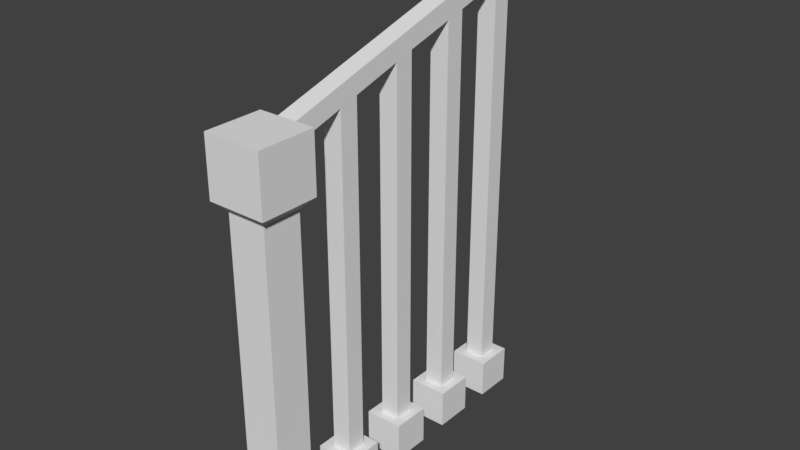 # Source: StairsRail_0.2x1x1.blend  (saved by Blender 2.79.0; exported with 4.5.12 LTS)
import bpy
from mathutils import Matrix  # noqa: F401  (used for matrix-valued properties, if any)

bpy.ops.wm.read_factory_settings(use_empty=True)
scene = bpy.context.scene
scene.name = 'Scene'

# ---- collections
col_collection_1 = bpy.data.collections.new('Collection 1'); scene.collection.children.link(col_collection_1)

# ---- materials (node trees are filled in below, after node groups)
mat_material = bpy.data.materials.new('Material')
mat_material.alpha_threshold = 0.0
mat_material.use_transparent_shadow = False
mat_material.roughness = 0.5
mat_material.line_color = (0.0, 0.0, 0.0, 1.0)

# ---- material node trees

# ---- world
world_world = bpy.data.worlds.new('World'); scene.world = world_world
world_world.color = (0.05088, 0.05088, 0.05088)
world_world.use_sun_shadow = False
world_world.sun_shadow_jitter_overblur = 0.0
world_world.cycles.sampling_method = 'MANUAL'

# ---- meshes
me_stairsrail_0_2x1x1 = bpy.data.meshes.new('StairsRail_0.2x1x1')
me_stairsrail_0_2x1x1.from_pydata([(0.025, -8.419e-09, -0.15), (0.025, -1.863e-09, -2.608e-08), (0.175, -1.863e-09, -2.608e-08), (0.175, -8.419e-09, -0.15), (0.05, 0.175, -0.125), (0.05, 0.175, -0.025), (0.15, 0.175, -0.025), (0.15, 0.175, -0.125), (0.025, 0.15, -0.15), (0.025, 0.15, 1.164e-07), (0.175, 0.15, -0.15), (0.175, 0.15, -7.734e-08), (0.025, 1.0, -6.979e-08), (0.175, 1.0, -6.979e-08), (0.05, 0.825, -0.125), (0.05, 0.825, -0.025), (0.15, 0.825, -0.025), (0.15, 0.825, -0.125), (0.025, 0.85, -0.15), (0.025, 0.85, 8.578e-08), (0.175, 0.85, -0.15), (0.175, 0.85, -1.079e-07), (0.15, -1.552e-08, -0.355), (0.15, -1.115e-08, -0.255), (0.05, -1.115e-08, -0.255), (0.05, -1.552e-08, -0.355), (0.075, 0.1, -0.33), (0.075, 0.1, -0.28), (0.125, 0.1, -0.28), (0.125, 0.1, -0.33), (0.05, 0.1, -0.355), (0.05, 0.1, -0.255), (0.15, 0.1, -0.355), (0.15, 0.1, -0.255), (0.15, -2.339e-08, -0.535), (0.15, -1.901e-08, -0.435), (0.05, -1.901e-08, -0.435), (0.05, -2.339e-08, -0.535), (0.075, 0.1, -0.51), (0.075, 0.1, -0.46), (0.125, 0.1, -0.46), (0.125, 0.1, -0.51), (0.05, 0.1, -0.535), (0.05, 0.1, -0.435), (0.15, 0.1, -0.535), (0.15, 0.1, -0.435), (0.15, -3.125e-08, -0.715), (0.15, -2.688e-08, -0.615), (0.05, -2.688e-08, -0.615), (0.05, -3.125e-08, -0.715), (0.075, 0.1, -0.69), (0.075, 0.1, -0.64), (0.125, 0.1, -0.64), (0.125, 0.1, -0.69), (0.05, 0.1, -0.715), (0.05, 0.1, -0.615), (0.15, 0.1, -0.715), (0.15, 0.1, -0.615), (0.15, -3.912e-08, -0.895), (0.15, -3.475e-08, -0.795), (0.05, -3.475e-08, -0.795), (0.05, -3.912e-08, -0.895), (0.075, 0.1, -0.87), (0.075, 0.1, -0.82), (0.125, 0.1, -0.82), (0.125, 0.1, -0.87), (0.05, 0.1, -0.895), (0.05, 0.1, -0.795), (0.15, 0.1, -0.895), (0.15, 0.1, -0.795), (0.125, 1.038, -0.28), (0.075, 1.144, -0.64), (0.175, 1.0, -0.15), (0.075, 1.159, -0.69), (0.125, 1.106, -0.51), (0.075, 1.053, -0.33), (0.075, 1.106, -0.51), (0.075, 1.091, -0.46), (0.125, 1.091, -0.46), (0.025, 1.0, -0.15), (0.075, 1.038, -0.28), (0.125, 1.053, -0.33), (0.075, 1.197, -0.82), (0.125, 1.197, -0.82), (0.125, 1.144, -0.64), (0.125, 1.212, -0.87), (0.125, 1.159, -0.69), (0.075, 1.212, -0.87), (0.075, 0.9882, -0.28), (0.125, 0.9882, -0.28), (0.075, 1.041, -0.46), (0.075, 1.056, -0.51), (0.125, 1.056, -0.51), (0.125, 1.041, -0.46), (0.075, 1.092, -0.64), (0.075, 1.106, -0.69), (0.125, 1.092, -0.64), (0.125, 1.106, -0.69), (0.075, 1.142, -0.82), (0.075, 1.156, -0.87), (0.125, 1.142, -0.82), (0.125, 1.156, -0.87), (0.075, 1.003, -0.33), (0.125, 1.003, -0.33), (0.075, 1.194, -1.0), (0.125, 1.194, -1.0), (0.125, 1.0, -0.15), (0.075, 1.0, -0.15), (0.075, 1.25, -1.0), (0.125, 1.25, -1.0), (0.075, 0.95, -0.15), (0.125, 0.95, -0.15)], [], [(0, 3, 2, 1), (17, 16, 6, 7), (0, 1, 9, 8), (1, 2, 11, 9), (2, 3, 10, 11), (8, 10, 3, 0), (4, 8, 9, 5), (7, 10, 8, 4), (5, 9, 11, 6), (6, 11, 10, 7), (14, 17, 7, 4), (25, 22, 23, 24), (16, 15, 5, 6), (79, 12, 13, 72), (25, 24, 31, 30), (79, 18, 19, 12), (12, 19, 21, 13), (13, 21, 20, 72), (18, 79, 72, 20), (14, 15, 19, 18), (17, 14, 18, 20), (15, 16, 21, 19), (16, 17, 20, 21), (23, 22, 32, 33), (24, 23, 33, 31), (15, 14, 4, 5), (30, 32, 22, 25), (26, 30, 31, 27), (29, 32, 30, 26), (27, 31, 33, 28), (28, 33, 32, 29), (37, 34, 35, 36), (37, 36, 43, 42), (35, 34, 44, 45), (36, 35, 45, 43), (42, 44, 34, 37), (38, 42, 43, 39), (41, 44, 42, 38), (39, 43, 45, 40), (40, 45, 44, 41), (49, 46, 47, 48), (49, 48, 55, 54), (47, 46, 56, 57), (48, 47, 57, 55), (54, 56, 46, 49), (50, 54, 55, 51), (53, 56, 54, 50), (51, 55, 57, 52), (52, 57, 56, 53), (61, 58, 59, 60), (61, 60, 67, 66), (59, 58, 68, 69), (60, 59, 69, 67), (66, 68, 58, 61), (62, 66, 67, 63), (65, 68, 66, 62), (63, 67, 69, 64), (64, 69, 68, 65), (100, 98, 63, 64), (99, 101, 65, 62), (90, 91, 38, 39), (103, 89, 28, 29), (98, 99, 62, 63), (101, 100, 64, 65), (97, 96, 52, 53), (82, 83, 85, 87), (73, 71, 84, 86), (80, 70, 81, 75), (76, 77, 78, 74), (92, 93, 40, 41), (96, 94, 51, 52), (91, 92, 41, 38), (88, 102, 26, 27), (89, 88, 27, 28), (102, 103, 29, 26), (93, 90, 39, 40), (94, 95, 50, 51), (95, 97, 53, 50), (70, 80, 88, 89), (80, 75, 102, 88), (81, 70, 89, 103), (76, 74, 92, 91), (74, 78, 93, 92), (77, 76, 91, 90), (73, 86, 97, 95), (71, 73, 95, 94), (84, 71, 94, 96), (86, 84, 96, 97), (85, 83, 100, 101), (82, 87, 99, 98), (99, 87, 108, 104), (83, 100, 98, 82), (78, 77, 90, 93), (87, 85, 109, 108), (75, 81, 103, 102), (85, 101, 105, 109), (101, 99, 104, 105), (108, 109, 105, 104), (90, 93, 103, 102), (78, 77, 75, 81), (81, 103, 93, 78), (102, 75, 77, 90), (91, 94, 96, 92), (84, 71, 76, 74), (94, 91, 76, 71), (96, 84, 74, 92), (97, 95, 98, 100), (83, 86, 97, 100), (86, 83, 82, 73), (98, 95, 73, 82), (80, 107, 106, 70), (89, 111, 110, 88), (89, 70, 106, 111), (80, 88, 110, 107), (106, 107, 110, 111)])
me_stairsrail_0_2x1x1.materials.append(mat_material)
me_stairsrail_0_2x1x1.use_remesh_preserve_volume = False
me_stairsrail_0_2x1x1.use_remesh_preserve_attributes = False
me_stairsrail_0_2x1x1.use_mirror_vertex_groups = False
me_stairsrail_0_2x1x1.update()

# ---- objects
ob_stairsrail_0_2x1x1 = bpy.data.objects.new('StairsRail_0.2x1x1', me_stairsrail_0_2x1x1)

# ---- transforms, parenting, visibility, modifiers, constraints
ob_stairsrail_0_2x1x1.location = (0.0, 0.0, 0.0)
ob_stairsrail_0_2x1x1.rotation_euler = (1.571, -0.0, 0.0)
ob_stairsrail_0_2x1x1.lock_rotations_4d = False
ob_stairsrail_0_2x1x1.empty_display_type = 'ARROWS'
ob_stairsrail_0_2x1x1.lineart.crease_threshold = 0.0

# ---- collection membership
col_collection_1.objects.link(ob_stairsrail_0_2x1x1)

# ---- scene / render settings (as saved in the file)
scene.frame_start = 1; scene.frame_end = 250; scene.frame_set(79)
scene.render.engine = 'BLENDER_EEVEE_NEXT'
scene.render.resolution_percentage = 50
scene.render.dither_intensity = 0.0
scene.cycles.use_denoising = False
scene.cycles.samples = 128
scene.cycles.sampling_pattern = 'TABULATED_SOBOL'
scene.cycles.use_adaptive_sampling = False
scene.cycles.use_light_tree = False
scene.cycles.blur_glossy = 0.0
scene.cycles.sample_clamp_indirect = 0.0
scene.view_settings.view_transform = 'Standard'
bpy.context.view_layer.update()

# ---- added for rendering (the .blend has no active camera and no usable light): camera, sun
cam_auto = bpy.data.cameras.new('AutoCamera')
cam_auto.lens = 50.0
cam_auto.sensor_width = 36.0
cam_auto.clip_end = 1000.0
ob_auto_camera = bpy.data.objects.new('AutoCamera', cam_auto)
scene.collection.objects.link(ob_auto_camera)
ob_auto_camera.location = (1.58742, -1.28491, 1.81483)
ob_auto_camera.rotation_euler = (1.09748, -7.21219e-08, 0.694738)
scene.camera = ob_auto_camera
light_auto_sun = bpy.data.lights.new('AutoSun', 'SUN')
light_auto_sun.energy = 3.0
light_auto_sun.angle = 0.0523599
ob_auto_sun = bpy.data.objects.new('AutoSun', light_auto_sun)
scene.collection.objects.link(ob_auto_sun)
ob_auto_sun.rotation_euler = (0.872665, 0.174533, 0.523599)
bpy.context.view_layer.update()
